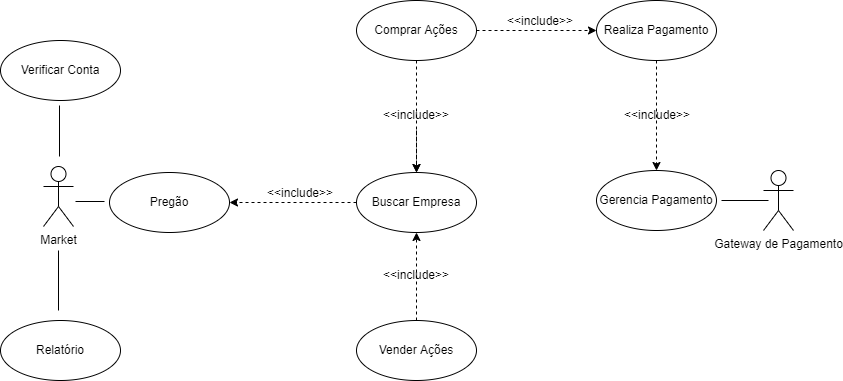

The diagram above was exported from draw.io. Its source (the exported page's mxGraphModel, read from the mxfile embedded in the PNG):
<mxGraphModel dx="1695" dy="482" grid="0" gridSize="10" guides="1" tooltips="1" connect="1" arrows="1" fold="1" page="1" pageScale="1" pageWidth="827" pageHeight="1169" math="0" shadow="0">
  <root>
    <mxCell id="0" />
    <mxCell id="1" parent="0" />
    <mxCell id="j1kIbsgzowlVxnFOKBCu-1" value="Comprar Ações" style="ellipse;whiteSpace=wrap;html=1;" parent="1" vertex="1">
      <mxGeometry x="338" y="20" width="120" height="60" as="geometry" />
    </mxCell>
    <mxCell id="j1kIbsgzowlVxnFOKBCu-2" value="Buscar Empresa" style="ellipse;whiteSpace=wrap;html=1;" parent="1" vertex="1">
      <mxGeometry x="338" y="192" width="120" height="60" as="geometry" />
    </mxCell>
    <mxCell id="j1kIbsgzowlVxnFOKBCu-3" value="Vender Ações" style="ellipse;whiteSpace=wrap;html=1;" parent="1" vertex="1">
      <mxGeometry x="338" y="340" width="120" height="60" as="geometry" />
    </mxCell>
    <mxCell id="j1kIbsgzowlVxnFOKBCu-4" value="Gateway de Pagamento" style="shape=umlActor;verticalLabelPosition=bottom;verticalAlign=top;html=1;outlineConnect=0;" parent="1" vertex="1">
      <mxGeometry x="745" y="190" width="30" height="60" as="geometry" />
    </mxCell>
    <mxCell id="j1kIbsgzowlVxnFOKBCu-8" value="Realiza Pagamento" style="ellipse;whiteSpace=wrap;html=1;" parent="1" vertex="1">
      <mxGeometry x="578" y="20" width="120" height="60" as="geometry" />
    </mxCell>
    <mxCell id="j1kIbsgzowlVxnFOKBCu-9" value="" style="endArrow=classic;html=1;rounded=0;dashed=1;exitX=1;exitY=0.5;exitDx=0;exitDy=0;entryX=0;entryY=0.5;entryDx=0;entryDy=0;" parent="1" source="j1kIbsgzowlVxnFOKBCu-1" target="j1kIbsgzowlVxnFOKBCu-8" edge="1">
      <mxGeometry width="50" height="50" relative="1" as="geometry">
        <mxPoint x="488" y="170" as="sourcePoint" />
        <mxPoint x="538" y="120" as="targetPoint" />
      </mxGeometry>
    </mxCell>
    <mxCell id="j1kIbsgzowlVxnFOKBCu-10" value="&amp;lt;&amp;lt;include&amp;gt;&amp;gt;" style="text;html=1;strokeColor=none;fillColor=none;align=center;verticalAlign=middle;whiteSpace=wrap;rounded=0;" parent="1" vertex="1">
      <mxGeometry x="487" y="26" width="70" height="30" as="geometry" />
    </mxCell>
    <mxCell id="j1kIbsgzowlVxnFOKBCu-11" value="" style="endArrow=classic;html=1;rounded=0;exitX=0.5;exitY=0;exitDx=0;exitDy=0;entryX=0.5;entryY=1;entryDx=0;entryDy=0;dashed=1;" parent="1" source="j1kIbsgzowlVxnFOKBCu-3" target="j1kIbsgzowlVxnFOKBCu-2" edge="1">
      <mxGeometry width="50" height="50" relative="1" as="geometry">
        <mxPoint x="428" y="220" as="sourcePoint" />
        <mxPoint x="478" y="170" as="targetPoint" />
      </mxGeometry>
    </mxCell>
    <mxCell id="j1kIbsgzowlVxnFOKBCu-12" value="" style="endArrow=classic;html=1;rounded=0;exitX=0.5;exitY=1;exitDx=0;exitDy=0;entryX=0.5;entryY=0;entryDx=0;entryDy=0;dashed=1;" parent="1" source="j1kIbsgzowlVxnFOKBCu-1" target="j1kIbsgzowlVxnFOKBCu-2" edge="1">
      <mxGeometry width="50" height="50" relative="1" as="geometry">
        <mxPoint x="428" y="220" as="sourcePoint" />
        <mxPoint x="478" y="170" as="targetPoint" />
      </mxGeometry>
    </mxCell>
    <mxCell id="j1kIbsgzowlVxnFOKBCu-29" value="" style="edgeStyle=orthogonalEdgeStyle;rounded=0;orthogonalLoop=1;jettySize=auto;html=1;dashed=1;" parent="1" source="j1kIbsgzowlVxnFOKBCu-13" target="j1kIbsgzowlVxnFOKBCu-2" edge="1">
      <mxGeometry relative="1" as="geometry" />
    </mxCell>
    <mxCell id="j1kIbsgzowlVxnFOKBCu-13" value="&amp;lt;&amp;lt;include&amp;gt;&amp;gt;" style="text;html=1;strokeColor=none;fillColor=none;align=center;verticalAlign=middle;whiteSpace=wrap;rounded=0;" parent="1" vertex="1">
      <mxGeometry x="363" y="120" width="70" height="30" as="geometry" />
    </mxCell>
    <mxCell id="j1kIbsgzowlVxnFOKBCu-14" value="&amp;lt;&amp;lt;include&amp;gt;&amp;gt;" style="text;html=1;strokeColor=none;fillColor=none;align=center;verticalAlign=middle;whiteSpace=wrap;rounded=0;" parent="1" vertex="1">
      <mxGeometry x="363" y="280" width="70" height="30" as="geometry" />
    </mxCell>
    <mxCell id="j1kIbsgzowlVxnFOKBCu-15" value="Gerencia Pagamento" style="ellipse;whiteSpace=wrap;html=1;" parent="1" vertex="1">
      <mxGeometry x="578" y="190" width="120" height="60" as="geometry" />
    </mxCell>
    <mxCell id="j1kIbsgzowlVxnFOKBCu-16" value="" style="endArrow=classic;html=1;rounded=0;exitX=0.5;exitY=1;exitDx=0;exitDy=0;entryX=0.5;entryY=0;entryDx=0;entryDy=0;dashed=1;" parent="1" source="j1kIbsgzowlVxnFOKBCu-8" target="j1kIbsgzowlVxnFOKBCu-15" edge="1">
      <mxGeometry width="50" height="50" relative="1" as="geometry">
        <mxPoint x="647" y="106" as="sourcePoint" />
        <mxPoint x="647" y="216" as="targetPoint" />
      </mxGeometry>
    </mxCell>
    <mxCell id="j1kIbsgzowlVxnFOKBCu-17" value="&amp;lt;&amp;lt;include&amp;gt;&amp;gt;" style="text;html=1;strokeColor=none;fillColor=none;align=center;verticalAlign=middle;whiteSpace=wrap;rounded=0;" parent="1" vertex="1">
      <mxGeometry x="604" y="120" width="70" height="30" as="geometry" />
    </mxCell>
    <mxCell id="j1kIbsgzowlVxnFOKBCu-18" value="Market" style="shape=umlActor;verticalLabelPosition=bottom;verticalAlign=top;html=1;outlineConnect=0;" parent="1" vertex="1">
      <mxGeometry x="25" y="186" width="30" height="60" as="geometry" />
    </mxCell>
    <mxCell id="j1kIbsgzowlVxnFOKBCu-19" value="" style="endArrow=none;html=1;rounded=0;exitX=1;exitY=0.5;exitDx=0;exitDy=0;" parent="1" edge="1">
      <mxGeometry width="50" height="50" relative="1" as="geometry">
        <mxPoint x="703" y="220" as="sourcePoint" />
        <mxPoint x="750" y="220" as="targetPoint" />
      </mxGeometry>
    </mxCell>
    <mxCell id="j1kIbsgzowlVxnFOKBCu-21" value="Relatório" style="ellipse;whiteSpace=wrap;html=1;" parent="1" vertex="1">
      <mxGeometry x="-18" y="340" width="120" height="60" as="geometry" />
    </mxCell>
    <mxCell id="j1kIbsgzowlVxnFOKBCu-22" value="Pregão" style="ellipse;whiteSpace=wrap;html=1;" parent="1" vertex="1">
      <mxGeometry x="91" y="192" width="120" height="60" as="geometry" />
    </mxCell>
    <mxCell id="j1kIbsgzowlVxnFOKBCu-23" value="" style="endArrow=none;html=1;rounded=0;" parent="1" edge="1">
      <mxGeometry width="50" height="50" relative="1" as="geometry">
        <mxPoint x="57" y="221" as="sourcePoint" />
        <mxPoint x="86" y="221" as="targetPoint" />
      </mxGeometry>
    </mxCell>
    <mxCell id="j1kIbsgzowlVxnFOKBCu-24" value="" style="endArrow=none;html=1;rounded=0;" parent="1" edge="1">
      <mxGeometry width="50" height="50" relative="1" as="geometry">
        <mxPoint x="40" y="330" as="sourcePoint" />
        <mxPoint x="40" y="270" as="targetPoint" />
      </mxGeometry>
    </mxCell>
    <mxCell id="j1kIbsgzowlVxnFOKBCu-25" value="Verificar Conta" style="ellipse;whiteSpace=wrap;html=1;" parent="1" vertex="1">
      <mxGeometry x="-18" y="60" width="120" height="60" as="geometry" />
    </mxCell>
    <mxCell id="j1kIbsgzowlVxnFOKBCu-26" value="" style="endArrow=none;html=1;rounded=0;" parent="1" edge="1">
      <mxGeometry width="50" height="50" relative="1" as="geometry">
        <mxPoint x="41" y="176" as="sourcePoint" />
        <mxPoint x="41" y="125" as="targetPoint" />
      </mxGeometry>
    </mxCell>
    <mxCell id="j1kIbsgzowlVxnFOKBCu-27" value="" style="endArrow=classic;html=1;rounded=0;entryX=1;entryY=0.5;entryDx=0;entryDy=0;exitX=0;exitY=0.5;exitDx=0;exitDy=0;dashed=1;" parent="1" source="j1kIbsgzowlVxnFOKBCu-2" target="j1kIbsgzowlVxnFOKBCu-22" edge="1">
      <mxGeometry width="50" height="50" relative="1" as="geometry">
        <mxPoint x="374" y="235" as="sourcePoint" />
        <mxPoint x="424" y="185" as="targetPoint" />
      </mxGeometry>
    </mxCell>
    <mxCell id="j1kIbsgzowlVxnFOKBCu-28" value="&amp;lt;&amp;lt;include&amp;gt;&amp;gt;" style="text;html=1;strokeColor=none;fillColor=none;align=center;verticalAlign=middle;whiteSpace=wrap;rounded=0;" parent="1" vertex="1">
      <mxGeometry x="247" y="198" width="70" height="30" as="geometry" />
    </mxCell>
  </root>
</mxGraphModel>